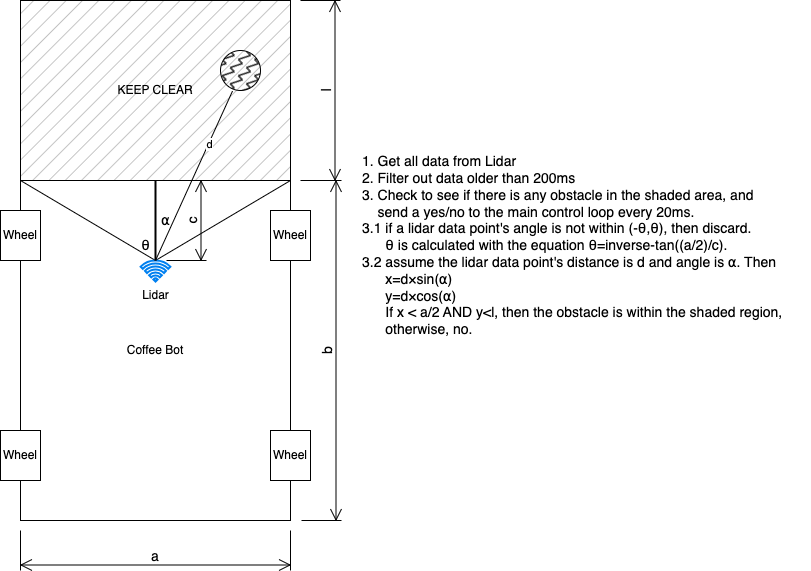

The diagram above was exported from draw.io. Its source (the exported page's mxGraphModel, read from the mxfile embedded in the PNG):
<mxGraphModel dx="1155" dy="614" grid="1" gridSize="10" guides="1" tooltips="1" connect="1" arrows="1" fold="1" page="1" pageScale="1" pageWidth="1920" pageHeight="1200" math="0" shadow="0">
  <root>
    <mxCell id="0" />
    <mxCell id="1" parent="0" />
    <mxCell id="pzIA6URp5Bq5P18ReKn8-1" value="Coffee Bot" style="rounded=0;whiteSpace=wrap;html=1;fillColor=none;" vertex="1" parent="1">
      <mxGeometry x="370" y="230" width="270" height="340" as="geometry" />
    </mxCell>
    <mxCell id="pzIA6URp5Bq5P18ReKn8-13" value="" style="triangle;whiteSpace=wrap;html=1;rotation=90;fillColor=none;" vertex="1" parent="1">
      <mxGeometry x="465" y="135" width="80" height="270" as="geometry" />
    </mxCell>
    <mxCell id="pzIA6URp5Bq5P18ReKn8-2" value="Wheel" style="rounded=0;whiteSpace=wrap;html=1;" vertex="1" parent="1">
      <mxGeometry x="350" y="260" width="40" height="50" as="geometry" />
    </mxCell>
    <mxCell id="pzIA6URp5Bq5P18ReKn8-3" value="Wheel" style="rounded=0;whiteSpace=wrap;html=1;" vertex="1" parent="1">
      <mxGeometry x="620" y="480" width="40" height="50" as="geometry" />
    </mxCell>
    <mxCell id="pzIA6URp5Bq5P18ReKn8-4" value="Wheel" style="rounded=0;whiteSpace=wrap;html=1;" vertex="1" parent="1">
      <mxGeometry x="350" y="480" width="40" height="50" as="geometry" />
    </mxCell>
    <mxCell id="pzIA6URp5Bq5P18ReKn8-5" value="Wheel" style="rounded=0;whiteSpace=wrap;html=1;" vertex="1" parent="1">
      <mxGeometry x="620" y="260" width="40" height="50" as="geometry" />
    </mxCell>
    <mxCell id="pzIA6URp5Bq5P18ReKn8-6" value="a" style="shape=dimension;whiteSpace=wrap;html=1;align=center;points=[];verticalAlign=bottom;spacingBottom=3;labelBackgroundColor=none;fontSize=14;" vertex="1" parent="1">
      <mxGeometry x="370" y="580" width="270" height="40" as="geometry" />
    </mxCell>
    <mxCell id="pzIA6URp5Bq5P18ReKn8-8" value="Lidar" style="html=1;verticalLabelPosition=bottom;align=center;labelBackgroundColor=#ffffff;verticalAlign=top;strokeWidth=2;strokeColor=#0080F0;shadow=0;dashed=0;shape=mxgraph.ios7.icons.wifi;pointerEvents=1" vertex="1" parent="1">
      <mxGeometry x="490.15" y="310" width="29.7" height="21" as="geometry" />
    </mxCell>
    <mxCell id="pzIA6URp5Bq5P18ReKn8-7" value="c" style="shape=dimension;direction=north;whiteSpace=wrap;html=1;align=center;points=[];verticalAlign=bottom;labelBackgroundColor=none;horizontal=0;spacingBottom=3;fontSize=14;" vertex="1" parent="1">
      <mxGeometry x="516" y="230" width="40" height="80" as="geometry" />
    </mxCell>
    <mxCell id="pzIA6URp5Bq5P18ReKn8-9" value="b" style="shape=dimension;direction=north;whiteSpace=wrap;html=1;align=center;points=[];verticalAlign=bottom;labelBackgroundColor=none;horizontal=0;spacingBottom=3;fontSize=14;" vertex="1" parent="1">
      <mxGeometry x="651" y="230" width="40" height="340" as="geometry" />
    </mxCell>
    <mxCell id="pzIA6URp5Bq5P18ReKn8-10" value="KEEP CLEAR" style="rounded=0;whiteSpace=wrap;html=1;fillStyle=hatch;fillColor=#B3B3B3;" vertex="1" parent="1">
      <mxGeometry x="370" y="50" width="270" height="180" as="geometry" />
    </mxCell>
    <mxCell id="pzIA6URp5Bq5P18ReKn8-12" value="l" style="shape=dimension;direction=north;whiteSpace=wrap;html=1;align=center;points=[];verticalAlign=bottom;labelBackgroundColor=none;horizontal=0;spacingBottom=3;fontSize=14;" vertex="1" parent="1">
      <mxGeometry x="650" y="50" width="40" height="180" as="geometry" />
    </mxCell>
    <mxCell id="pzIA6URp5Bq5P18ReKn8-14" value="" style="line;strokeWidth=2;direction=south;html=1;" vertex="1" parent="1">
      <mxGeometry x="500" y="230" width="10" height="80" as="geometry" />
    </mxCell>
    <mxCell id="pzIA6URp5Bq5P18ReKn8-15" value="θ" style="text;html=1;align=center;verticalAlign=middle;resizable=0;points=[];autosize=1;strokeColor=none;fillColor=none;fontSize=14;" vertex="1" parent="1">
      <mxGeometry x="480" y="280" width="30" height="30" as="geometry" />
    </mxCell>
    <mxCell id="pzIA6URp5Bq5P18ReKn8-21" value="" style="ellipse;whiteSpace=wrap;html=1;aspect=fixed;fillStyle=zigzag-line;fillColor=#1A1A1A;" vertex="1" parent="1">
      <mxGeometry x="570" y="100" width="40" height="40" as="geometry" />
    </mxCell>
    <mxCell id="pzIA6URp5Bq5P18ReKn8-25" value="" style="endArrow=none;html=1;rounded=0;entryX=0.3;entryY=1.015;entryDx=0;entryDy=0;exitX=1;exitY=0.5;exitDx=0;exitDy=0;exitPerimeter=0;entryPerimeter=0;" edge="1" parent="1" source="pzIA6URp5Bq5P18ReKn8-14" target="pzIA6URp5Bq5P18ReKn8-21">
      <mxGeometry width="50" height="50" relative="1" as="geometry">
        <mxPoint x="520" y="400" as="sourcePoint" />
        <mxPoint x="570" y="350" as="targetPoint" />
      </mxGeometry>
    </mxCell>
    <mxCell id="pzIA6URp5Bq5P18ReKn8-29" value="d" style="edgeLabel;html=1;align=center;verticalAlign=middle;resizable=0;points=[];" vertex="1" connectable="0" parent="pzIA6URp5Bq5P18ReKn8-25">
      <mxGeometry x="0.3773" y="-1" relative="1" as="geometry">
        <mxPoint as="offset" />
      </mxGeometry>
    </mxCell>
    <mxCell id="pzIA6URp5Bq5P18ReKn8-26" value="⍺" style="text;html=1;align=center;verticalAlign=middle;resizable=0;points=[];autosize=1;strokeColor=none;fillColor=none;fontSize=14;" vertex="1" parent="1">
      <mxGeometry x="500" y="255" width="30" height="30" as="geometry" />
    </mxCell>
    <mxCell id="pzIA6URp5Bq5P18ReKn8-28" value="1. Get all data from Lidar&lt;div style=&quot;font-size: 14px;&quot;&gt;2. Filter out data older than 200ms&lt;/div&gt;&lt;div style=&quot;font-size: 14px;&quot;&gt;3. Check to see if there is any obstacle in the shaded area, and&amp;nbsp;&lt;/div&gt;&lt;div style=&quot;font-size: 14px;&quot;&gt;&amp;nbsp; &amp;nbsp; send a&amp;nbsp;&lt;span style=&quot;background-color: initial; font-size: 14px;&quot;&gt;yes/no to the main control loop every 20ms.&lt;/span&gt;&lt;/div&gt;&lt;div style=&quot;font-size: 14px;&quot;&gt;3.1 if a lidar data point's angle is not within (-θ,&lt;span style=&quot;background-color: initial; font-size: 14px;&quot;&gt;θ), then discard.&amp;nbsp;&lt;/span&gt;&lt;/div&gt;&lt;div style=&quot;font-size: 14px;&quot;&gt;&lt;span style=&quot;background-color: initial; font-size: 14px;&quot;&gt;&amp;nbsp; &amp;nbsp; &amp;nbsp;&amp;nbsp;&lt;/span&gt;&lt;span style=&quot;background-color: initial; font-size: 14px;&quot;&gt;θ is calculated with the equation&amp;nbsp;&lt;/span&gt;&lt;span style=&quot;background-color: initial; font-size: 14px;&quot;&gt;θ=inverse-tan((a/2)/c)&lt;/span&gt;&lt;span style=&quot;background-color: initial; font-size: 14px;&quot;&gt;.&lt;/span&gt;&lt;/div&gt;&lt;div style=&quot;font-size: 14px;&quot;&gt;&lt;span style=&quot;background-color: initial; font-size: 14px;&quot;&gt;3.2 assume the lidar data point's distance is d and angle is ⍺. Then&lt;/span&gt;&lt;/div&gt;&lt;div style=&quot;font-size: 14px;&quot;&gt;&lt;span style=&quot;background-color: initial; font-size: 14px;&quot;&gt;&amp;nbsp; &amp;nbsp; &amp;nbsp; x=d&lt;/span&gt;&lt;span style=&quot;background-color: initial; font-size: 14px;&quot;&gt;×&lt;/span&gt;&lt;span style=&quot;background-color: initial; font-size: 14px;&quot;&gt;sin(&lt;/span&gt;&lt;span style=&quot;background-color: initial; font-size: 14px;&quot;&gt;⍺)&lt;/span&gt;&lt;/div&gt;&lt;div style=&quot;font-size: 14px;&quot;&gt;&lt;span style=&quot;background-color: initial; font-size: 14px;&quot;&gt;&amp;nbsp; &amp;nbsp; &amp;nbsp; y=d&lt;/span&gt;&lt;span style=&quot;background-color: initial; font-size: 14px;&quot;&gt;×&lt;/span&gt;&lt;span style=&quot;background-color: initial; font-size: 14px;&quot;&gt;cos(&lt;/span&gt;&lt;span style=&quot;background-color: initial; font-size: 14px;&quot;&gt;⍺)&lt;/span&gt;&lt;/div&gt;&lt;div style=&quot;font-size: 14px;&quot;&gt;&lt;span style=&quot;background-color: initial; font-size: 14px;&quot;&gt;&amp;nbsp; &amp;nbsp; &amp;nbsp; If x &amp;lt; a/2 AND y&amp;lt;l, then the obstacle is within the shaded region,&amp;nbsp;&lt;/span&gt;&lt;/div&gt;&lt;div style=&quot;font-size: 14px;&quot;&gt;&lt;span style=&quot;background-color: initial; font-size: 14px;&quot;&gt;&amp;nbsp; &amp;nbsp; &amp;nbsp; otherwise, no.&amp;nbsp;&lt;/span&gt;&lt;/div&gt;" style="text;html=1;align=left;verticalAlign=middle;resizable=0;points=[];autosize=1;strokeColor=none;fillColor=none;fontSize=14;" vertex="1" parent="1">
      <mxGeometry x="710" y="195" width="450" height="200" as="geometry" />
    </mxCell>
  </root>
</mxGraphModel>